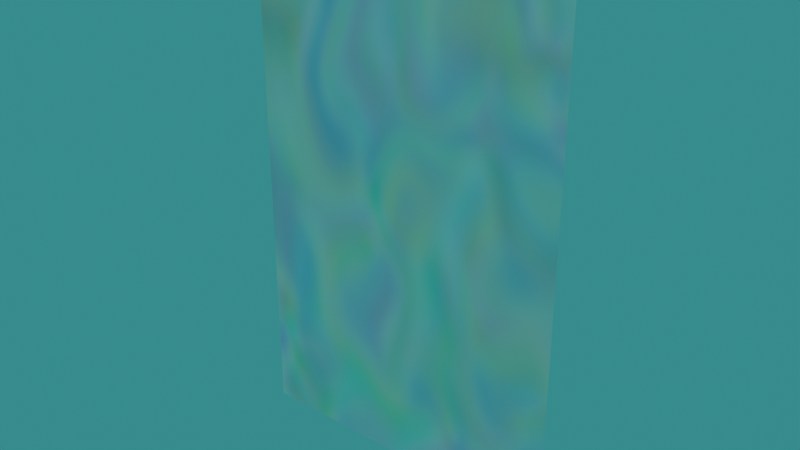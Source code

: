 # Source: Barrera.blend  (saved by Blender 5.0.118; exported with 4.5.12 LTS)
import bpy
from mathutils import Matrix  # noqa: F401  (used for matrix-valued properties, if any)

bpy.ops.wm.read_factory_settings(use_empty=True)
scene = bpy.context.scene
scene.name = 'Scene'

# ---- collections
col_collection = bpy.data.collections.new('Collection'); scene.collection.children.link(col_collection)
col_puertas = bpy.data.collections.new('Puertas'); col_collection.children.link(col_puertas)

# ---- materials (node trees are filled in below, after node groups)
mat_barrera = bpy.data.materials.new('Barrera')
mat_barrera.surface_render_method = 'BLENDED'
mat_barrera.blend_method = 'BLEND'

# ---- material node trees
mat_barrera.use_nodes = True; mat_barrera.node_tree.nodes.clear()
_N = mat_barrera.node_tree.nodes; _L = mat_barrera.node_tree.links
n0 = _N.new('ShaderNodeBsdfPrincipled'); n0.name = 'Principled BSDF'; n0.location = (-200, 100)
n0.inputs[4].default_value = 0.33
n0.inputs[28].default_value = 0.1
n1 = _N.new('ShaderNodeOutputMaterial'); n1.name = 'Material Output'; n1.location = (200, 100)
n2 = _N.new('ShaderNodeTexNoise'); n2.name = 'Noise Texture'; n2.location = (-705, 119)
n2.width = 145
n2.inputs[2].default_value = 3.4
n2.inputs[3].default_value = 0.0
n2.inputs[8].default_value = 2.0
n3 = _N.new('ShaderNodeHueSaturation'); n3.name = 'Hue/Saturation/Value'; n3.location = (-436, 95)
n3.inputs[1].default_value = 1.2
n3.inputs[2].default_value = 1.4
_L.new(n0.outputs[0], n1.inputs[0])
_L.new(n3.outputs[0], n0.inputs[0])
_L.new(n2.outputs[1], n3.inputs[4])
_L.new(n3.outputs[0], n0.inputs[27])
n1.is_active_output = True

# ---- world
world_world = bpy.data.worlds.new('World'); scene.world = world_world
world_world.use_nodes = True; world_world.node_tree.nodes.clear()
_N = world_world.node_tree.nodes; _L = world_world.node_tree.links
n0 = _N.new('ShaderNodeOutputWorld'); n0.name = 'World Output'; n0.location = (200, 100)
n1 = _N.new('ShaderNodeBackground'); n1.name = 'Background'; n1.location = (-200, 100)
n1.inputs[0].default_value = (0.02589, 0.2686, 0.2736, 1.0)
_L.new(n1.outputs[0], n0.inputs[0])
n0.is_active_output = True
world_world.color = (0.05088, 0.05088, 0.05088)
world_world.sun_shadow_jitter_overblur = 0.0

# ---- meshes
me_plane_002 = bpy.data.meshes.new('Plane.002')
me_plane_002.from_pydata([(-1.0, -1.0, 0.0), (1.0, -1.0, 0.0), (-1.0, 1.0, 0.0), (1.0, 1.0, 0.0)], [], [(0, 1, 3, 2)])
_uv = me_plane_002.uv_layers.new(name='UVMap')
_uv.uv.foreach_set('vector', [0.0, 0.0, 1.0, 0.0, 1.0, 1.0, 0.0, 1.0])
me_plane_002.materials.append(mat_barrera)
me_plane_002.update()

# ---- objects
ob_plane_001 = bpy.data.objects.new('Plane.001', me_plane_002)

# ---- transforms, parenting, visibility, modifiers, constraints
ob_plane_001.location = (0.0, 0.0, 0.0)
ob_plane_001.rotation_euler = (1.571, 2.22e-16, 2.22e-16)
ob_plane_001.scale = (1.0, 1.574, 1.0)

# ---- collection membership
col_puertas.objects.link(ob_plane_001)

# ---- scene / render settings (as saved in the file)
scene.frame_start = 1; scene.frame_end = 250; scene.frame_set(1)
scene.render.engine = 'BLENDER_EEVEE_NEXT'
scene.render.bake_bias = 0.0
scene.render.bake_samples = 0
scene.cycles.sampling_pattern = 'TABULATED_SOBOL'
scene.eevee.use_volume_custom_range = False
bpy.context.view_layer.update()

# ---- added for rendering (the .blend has no active camera): camera
cam_auto = bpy.data.cameras.new('AutoCamera')
cam_auto.lens = 50.0
cam_auto.sensor_width = 36.0
cam_auto.clip_end = 1000.0
ob_auto_camera = bpy.data.objects.new('AutoCamera', cam_auto)
scene.collection.objects.link(ob_auto_camera)
ob_auto_camera.location = (3.45093, -4.14111, 2.76074)
ob_auto_camera.rotation_euler = (1.09748, -7.21219e-08, 0.694738)
scene.camera = ob_auto_camera
bpy.context.view_layer.update()
